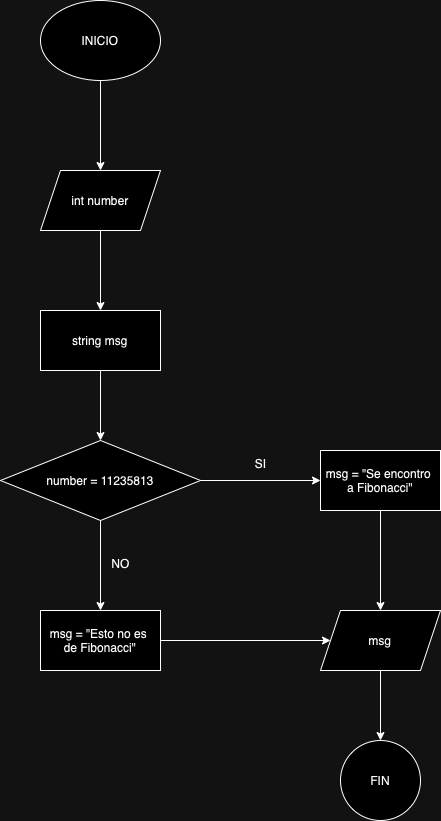

The diagram above was exported from draw.io. Its source (the exported page's mxGraphModel, read from the mxfile embedded in the PNG):
<mxGraphModel dx="924" dy="748" grid="1" gridSize="10" guides="1" tooltips="1" connect="1" arrows="1" fold="1" page="1" pageScale="1" pageWidth="827" pageHeight="1169" math="0" shadow="0">
  <root>
    <mxCell id="0" />
    <mxCell id="1" parent="0" />
    <mxCell id="2b4932YvKFQEEQ81Z2uA-5" value="" style="edgeStyle=orthogonalEdgeStyle;rounded=0;orthogonalLoop=1;jettySize=auto;html=1;" edge="1" parent="1" source="2b4932YvKFQEEQ81Z2uA-1" target="2b4932YvKFQEEQ81Z2uA-4">
      <mxGeometry relative="1" as="geometry" />
    </mxCell>
    <mxCell id="2b4932YvKFQEEQ81Z2uA-1" value="INICIO" style="ellipse;whiteSpace=wrap;html=1;" vertex="1" parent="1">
      <mxGeometry x="80" y="80" width="120" height="80" as="geometry" />
    </mxCell>
    <mxCell id="2b4932YvKFQEEQ81Z2uA-7" value="" style="edgeStyle=orthogonalEdgeStyle;rounded=0;orthogonalLoop=1;jettySize=auto;html=1;" edge="1" parent="1" source="2b4932YvKFQEEQ81Z2uA-4" target="2b4932YvKFQEEQ81Z2uA-6">
      <mxGeometry relative="1" as="geometry" />
    </mxCell>
    <mxCell id="2b4932YvKFQEEQ81Z2uA-4" value="int number" style="shape=parallelogram;perimeter=parallelogramPerimeter;whiteSpace=wrap;html=1;fixedSize=1;" vertex="1" parent="1">
      <mxGeometry x="80" y="250" width="120" height="60" as="geometry" />
    </mxCell>
    <mxCell id="2b4932YvKFQEEQ81Z2uA-9" value="" style="edgeStyle=orthogonalEdgeStyle;rounded=0;orthogonalLoop=1;jettySize=auto;html=1;" edge="1" parent="1" source="2b4932YvKFQEEQ81Z2uA-6" target="2b4932YvKFQEEQ81Z2uA-8">
      <mxGeometry relative="1" as="geometry" />
    </mxCell>
    <mxCell id="2b4932YvKFQEEQ81Z2uA-6" value="string msg" style="whiteSpace=wrap;html=1;" vertex="1" parent="1">
      <mxGeometry x="80" y="390" width="120" height="60" as="geometry" />
    </mxCell>
    <mxCell id="2b4932YvKFQEEQ81Z2uA-11" value="" style="edgeStyle=orthogonalEdgeStyle;rounded=0;orthogonalLoop=1;jettySize=auto;html=1;" edge="1" parent="1" source="2b4932YvKFQEEQ81Z2uA-8" target="2b4932YvKFQEEQ81Z2uA-10">
      <mxGeometry relative="1" as="geometry" />
    </mxCell>
    <mxCell id="2b4932YvKFQEEQ81Z2uA-13" value="" style="edgeStyle=orthogonalEdgeStyle;rounded=0;orthogonalLoop=1;jettySize=auto;html=1;" edge="1" parent="1" source="2b4932YvKFQEEQ81Z2uA-8" target="2b4932YvKFQEEQ81Z2uA-12">
      <mxGeometry relative="1" as="geometry" />
    </mxCell>
    <mxCell id="2b4932YvKFQEEQ81Z2uA-8" value="number = 11235813" style="rhombus;whiteSpace=wrap;html=1;" vertex="1" parent="1">
      <mxGeometry x="40" y="520" width="200" height="80" as="geometry" />
    </mxCell>
    <mxCell id="2b4932YvKFQEEQ81Z2uA-15" value="" style="edgeStyle=orthogonalEdgeStyle;rounded=0;orthogonalLoop=1;jettySize=auto;html=1;" edge="1" parent="1" source="2b4932YvKFQEEQ81Z2uA-10" target="2b4932YvKFQEEQ81Z2uA-14">
      <mxGeometry relative="1" as="geometry" />
    </mxCell>
    <mxCell id="2b4932YvKFQEEQ81Z2uA-10" value="msg = &quot;Se encontro&amp;nbsp;&lt;div&gt;a Fibonacci&quot;&lt;/div&gt;" style="whiteSpace=wrap;html=1;" vertex="1" parent="1">
      <mxGeometry x="360" y="530" width="120" height="60" as="geometry" />
    </mxCell>
    <mxCell id="2b4932YvKFQEEQ81Z2uA-16" style="edgeStyle=orthogonalEdgeStyle;rounded=0;orthogonalLoop=1;jettySize=auto;html=1;entryX=0;entryY=0.5;entryDx=0;entryDy=0;" edge="1" parent="1" source="2b4932YvKFQEEQ81Z2uA-12" target="2b4932YvKFQEEQ81Z2uA-14">
      <mxGeometry relative="1" as="geometry" />
    </mxCell>
    <mxCell id="2b4932YvKFQEEQ81Z2uA-12" value="msg = &quot;Esto no es&amp;nbsp;&lt;div&gt;de Fibonacci&quot;&lt;/div&gt;" style="whiteSpace=wrap;html=1;" vertex="1" parent="1">
      <mxGeometry x="80" y="690" width="120" height="60" as="geometry" />
    </mxCell>
    <mxCell id="2b4932YvKFQEEQ81Z2uA-18" value="" style="edgeStyle=orthogonalEdgeStyle;rounded=0;orthogonalLoop=1;jettySize=auto;html=1;" edge="1" parent="1" source="2b4932YvKFQEEQ81Z2uA-14" target="2b4932YvKFQEEQ81Z2uA-17">
      <mxGeometry relative="1" as="geometry" />
    </mxCell>
    <mxCell id="2b4932YvKFQEEQ81Z2uA-14" value="msg" style="shape=parallelogram;perimeter=parallelogramPerimeter;whiteSpace=wrap;html=1;fixedSize=1;" vertex="1" parent="1">
      <mxGeometry x="360" y="690" width="120" height="60" as="geometry" />
    </mxCell>
    <mxCell id="2b4932YvKFQEEQ81Z2uA-17" value="FIN" style="ellipse;whiteSpace=wrap;html=1;" vertex="1" parent="1">
      <mxGeometry x="380" y="820" width="80" height="80" as="geometry" />
    </mxCell>
    <mxCell id="2b4932YvKFQEEQ81Z2uA-19" value="SI" style="text;html=1;align=center;verticalAlign=middle;resizable=0;points=[];autosize=1;strokeColor=none;fillColor=none;" vertex="1" parent="1">
      <mxGeometry x="285" y="528" width="30" height="30" as="geometry" />
    </mxCell>
    <mxCell id="2b4932YvKFQEEQ81Z2uA-20" value="NO" style="text;html=1;align=center;verticalAlign=middle;resizable=0;points=[];autosize=1;strokeColor=none;fillColor=none;" vertex="1" parent="1">
      <mxGeometry x="140" y="628" width="40" height="30" as="geometry" />
    </mxCell>
  </root>
</mxGraphModel>